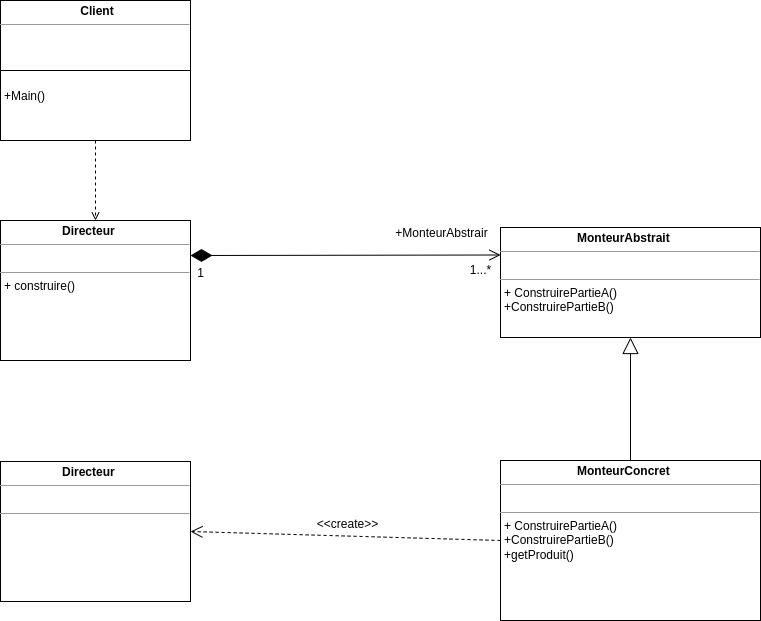

The diagram above was exported from draw.io. Its source (the exported page's mxGraphModel, read from the mxfile embedded in the PNG):
<mxGraphModel dx="1380" dy="843" grid="1" gridSize="10" guides="1" tooltips="1" connect="1" arrows="1" fold="1" page="1" pageScale="1" pageWidth="827" pageHeight="1169" math="0" shadow="0">
  <root>
    <mxCell id="0" />
    <mxCell id="1" parent="0" />
    <mxCell id="9Dzj58-g7Mqq0qx2LGGB-10" style="rounded=0;orthogonalLoop=1;jettySize=auto;html=1;exitX=1;exitY=0.25;exitDx=0;exitDy=0;entryX=0;entryY=0.25;entryDx=0;entryDy=0;startArrow=diamondThin;startFill=1;endArrow=open;endFill=0;targetPerimeterSpacing=11;sourcePerimeterSpacing=10;endSize=9;startSize=19;" edge="1" parent="1" source="9Dzj58-g7Mqq0qx2LGGB-1" target="9Dzj58-g7Mqq0qx2LGGB-5">
      <mxGeometry relative="1" as="geometry" />
    </mxCell>
    <mxCell id="9Dzj58-g7Mqq0qx2LGGB-1" value="&lt;p style=&quot;margin:0px;margin-top:4px;text-align:center;&quot;&gt;&lt;b&gt;Directeur&amp;nbsp; &amp;nbsp;&amp;nbsp;&lt;/b&gt;&lt;/p&gt;&lt;hr size=&quot;1&quot;&gt;&lt;p style=&quot;margin:0px;margin-left:4px;&quot;&gt;&lt;br&gt;&lt;/p&gt;&lt;hr size=&quot;1&quot;&gt;&lt;p style=&quot;margin:0px;margin-left:4px;&quot;&gt;+ construire()&amp;nbsp;&lt;/p&gt;" style="verticalAlign=top;align=left;overflow=fill;fontSize=12;fontFamily=Helvetica;html=1;whiteSpace=wrap;" vertex="1" parent="1">
      <mxGeometry x="30" y="320" width="190" height="140" as="geometry" />
    </mxCell>
    <mxCell id="9Dzj58-g7Mqq0qx2LGGB-4" style="edgeStyle=orthogonalEdgeStyle;rounded=0;orthogonalLoop=1;jettySize=auto;html=1;exitX=0.5;exitY=1;exitDx=0;exitDy=0;dashed=1;endArrow=open;endFill=0;" edge="1" parent="1" source="9Dzj58-g7Mqq0qx2LGGB-2" target="9Dzj58-g7Mqq0qx2LGGB-1">
      <mxGeometry relative="1" as="geometry" />
    </mxCell>
    <mxCell id="9Dzj58-g7Mqq0qx2LGGB-2" value="&lt;p style=&quot;margin:0px;margin-top:4px;text-align:center;&quot;&gt;&lt;/p&gt;&lt;p style=&quot;text-align: center; margin: 0px 0px 0px 4px;&quot;&gt;&lt;b&gt;Client&lt;/b&gt;&lt;/p&gt;&lt;hr size=&quot;1&quot;&gt;&lt;p style=&quot;margin:0px;margin-left:4px;&quot;&gt;&amp;nbsp;&lt;/p&gt;&lt;p style=&quot;margin:0px;margin-left:4px;&quot;&gt;&lt;br&gt;&lt;/p&gt;&lt;p style=&quot;margin:0px;margin-left:4px;&quot;&gt;&lt;br&gt;&lt;/p&gt;&lt;p style=&quot;margin:0px;margin-left:4px;&quot;&gt;&lt;br&gt;&lt;/p&gt;&lt;p style=&quot;margin:0px;margin-left:4px;&quot;&gt;+Main()&lt;/p&gt;" style="verticalAlign=top;align=left;overflow=fill;fontSize=12;fontFamily=Helvetica;html=1;whiteSpace=wrap;" vertex="1" parent="1">
      <mxGeometry x="30" y="100" width="190" height="140" as="geometry" />
    </mxCell>
    <mxCell id="9Dzj58-g7Mqq0qx2LGGB-3" style="rounded=0;orthogonalLoop=1;jettySize=auto;html=1;exitX=0;exitY=0.5;exitDx=0;exitDy=0;entryX=1;entryY=0.5;entryDx=0;entryDy=0;endArrow=none;endFill=0;" edge="1" parent="1" source="9Dzj58-g7Mqq0qx2LGGB-2" target="9Dzj58-g7Mqq0qx2LGGB-2">
      <mxGeometry relative="1" as="geometry" />
    </mxCell>
    <mxCell id="9Dzj58-g7Mqq0qx2LGGB-5" value="&lt;p style=&quot;margin:0px;margin-top:4px;text-align:center;&quot;&gt;&lt;b&gt;MonteurAbstrait&amp;nbsp; &amp;nbsp;&amp;nbsp;&lt;/b&gt;&lt;/p&gt;&lt;hr size=&quot;1&quot;&gt;&lt;p style=&quot;margin:0px;margin-left:4px;&quot;&gt;&lt;br&gt;&lt;/p&gt;&lt;hr size=&quot;1&quot;&gt;&lt;p style=&quot;margin:0px;margin-left:4px;&quot;&gt;+ ConstruirePartieA()&amp;nbsp;&lt;/p&gt;&lt;p style=&quot;margin:0px;margin-left:4px;&quot;&gt;+ConstruirePartieB()&lt;br&gt;&lt;/p&gt;" style="verticalAlign=top;align=left;overflow=fill;fontSize=12;fontFamily=Helvetica;html=1;whiteSpace=wrap;" vertex="1" parent="1">
      <mxGeometry x="530" y="327" width="260" height="110" as="geometry" />
    </mxCell>
    <mxCell id="9Dzj58-g7Mqq0qx2LGGB-15" style="edgeStyle=orthogonalEdgeStyle;rounded=0;orthogonalLoop=1;jettySize=auto;html=1;exitX=0.5;exitY=0;exitDx=0;exitDy=0;entryX=0.5;entryY=1;entryDx=0;entryDy=0;endArrow=block;endFill=0;endSize=14;" edge="1" parent="1" source="9Dzj58-g7Mqq0qx2LGGB-6" target="9Dzj58-g7Mqq0qx2LGGB-5">
      <mxGeometry relative="1" as="geometry" />
    </mxCell>
    <mxCell id="9Dzj58-g7Mqq0qx2LGGB-16" style="rounded=0;orthogonalLoop=1;jettySize=auto;html=1;exitX=0;exitY=0.5;exitDx=0;exitDy=0;entryX=1;entryY=0.5;entryDx=0;entryDy=0;dashed=1;endArrow=open;endFill=0;endSize=10;" edge="1" parent="1" source="9Dzj58-g7Mqq0qx2LGGB-6" target="9Dzj58-g7Mqq0qx2LGGB-7">
      <mxGeometry relative="1" as="geometry" />
    </mxCell>
    <mxCell id="9Dzj58-g7Mqq0qx2LGGB-6" value="&lt;p style=&quot;margin:0px;margin-top:4px;text-align:center;&quot;&gt;&lt;b&gt;MonteurConcret&amp;nbsp; &amp;nbsp;&amp;nbsp;&lt;/b&gt;&lt;/p&gt;&lt;hr size=&quot;1&quot;&gt;&lt;p style=&quot;margin:0px;margin-left:4px;&quot;&gt;&lt;br&gt;&lt;/p&gt;&lt;hr size=&quot;1&quot;&gt;&lt;p style=&quot;margin:0px;margin-left:4px;&quot;&gt;+ ConstruirePartieA()&amp;nbsp;&lt;/p&gt;&lt;p style=&quot;margin:0px;margin-left:4px;&quot;&gt;+ConstruirePartieB()&lt;br&gt;&lt;/p&gt;&lt;p style=&quot;margin:0px;margin-left:4px;&quot;&gt;+getProduit()&lt;/p&gt;" style="verticalAlign=top;align=left;overflow=fill;fontSize=12;fontFamily=Helvetica;html=1;whiteSpace=wrap;" vertex="1" parent="1">
      <mxGeometry x="530" y="560" width="260" height="160" as="geometry" />
    </mxCell>
    <mxCell id="9Dzj58-g7Mqq0qx2LGGB-7" value="&lt;p style=&quot;margin:0px;margin-top:4px;text-align:center;&quot;&gt;&lt;b&gt;Directeur&amp;nbsp; &amp;nbsp;&amp;nbsp;&lt;/b&gt;&lt;/p&gt;&lt;hr size=&quot;1&quot;&gt;&lt;p style=&quot;margin:0px;margin-left:4px;&quot;&gt;&lt;br&gt;&lt;/p&gt;&lt;hr size=&quot;1&quot;&gt;&lt;p style=&quot;margin:0px;margin-left:4px;&quot;&gt;&lt;br&gt;&lt;/p&gt;" style="verticalAlign=top;align=left;overflow=fill;fontSize=12;fontFamily=Helvetica;html=1;whiteSpace=wrap;" vertex="1" parent="1">
      <mxGeometry x="30" y="561" width="190" height="140" as="geometry" />
    </mxCell>
    <mxCell id="9Dzj58-g7Mqq0qx2LGGB-11" value="+MonteurAbstrair" style="text;html=1;align=center;verticalAlign=middle;resizable=0;points=[];autosize=1;strokeColor=none;fillColor=none;" vertex="1" parent="1">
      <mxGeometry x="411" y="318" width="120" height="30" as="geometry" />
    </mxCell>
    <mxCell id="9Dzj58-g7Mqq0qx2LGGB-12" value="1...*" style="text;html=1;align=center;verticalAlign=middle;resizable=0;points=[];autosize=1;strokeColor=none;fillColor=none;" vertex="1" parent="1">
      <mxGeometry x="490" y="355" width="40" height="30" as="geometry" />
    </mxCell>
    <mxCell id="9Dzj58-g7Mqq0qx2LGGB-13" value="1" style="text;html=1;align=center;verticalAlign=middle;resizable=0;points=[];autosize=1;strokeColor=none;fillColor=none;" vertex="1" parent="1">
      <mxGeometry x="215" y="358" width="30" height="30" as="geometry" />
    </mxCell>
    <mxCell id="9Dzj58-g7Mqq0qx2LGGB-17" value="&amp;lt;&amp;lt;create&amp;gt;&amp;gt;" style="text;html=1;align=center;verticalAlign=middle;resizable=0;points=[];autosize=1;strokeColor=none;fillColor=none;rotation=0;" vertex="1" parent="1">
      <mxGeometry x="337" y="609" width="80" height="30" as="geometry" />
    </mxCell>
  </root>
</mxGraphModel>